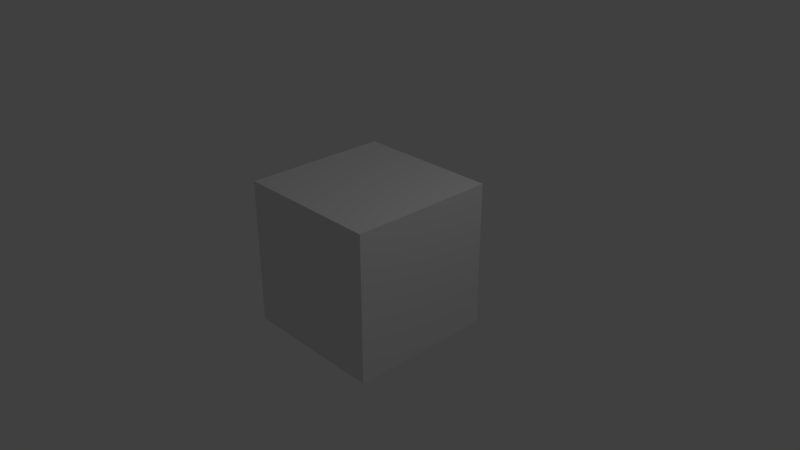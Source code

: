 # Source: property.blend  (saved by Blender 2.79.1; exported with 4.5.12 LTS)
import bpy
from mathutils import Matrix  # noqa: F401  (used for matrix-valued properties, if any)

bpy.ops.wm.read_factory_settings(use_empty=True)
scene = bpy.context.scene
scene.name = 'Scene'

# ---- collections
col_collection_1 = bpy.data.collections.new('Collection 1'); scene.collection.children.link(col_collection_1)

# ---- materials (node trees are filled in below, after node groups)
mat_material = bpy.data.materials.new('Material')
mat_material.alpha_threshold = 0.0
mat_material.roughness = 0.5
mat_material.line_color = (0.0, 0.0, 0.0, 1.0)

# ---- material node trees
mat_material.use_nodes = True; mat_material.node_tree.nodes.clear()
_N = mat_material.node_tree.nodes; _L = mat_material.node_tree.links
n0 = _N.new('ShaderNodeOutputMaterial'); n0.name = 'Material Output'; n0.location = (300, 300)
n1 = _N.new('ShaderNodeBsdfDiffuse'); n1.name = 'Diffuse BSDF'; n1.location = (10, 300)
_L.new(n1.outputs[0], n0.inputs[0])
n0.is_active_output = True

# ---- world
world_world = bpy.data.worlds.new('World'); scene.world = world_world
world_world.use_nodes = True; world_world.node_tree.nodes.clear()
_N = world_world.node_tree.nodes; _L = world_world.node_tree.links
n0 = _N.new('ShaderNodeOutputWorld'); n0.name = 'World Output'; n0.location = (300, 300)
n1 = _N.new('ShaderNodeBackground'); n1.name = 'Background'; n1.location = (10, 300)
n1.inputs[0].default_value = (0.05088, 0.05088, 0.05088, 1.0)
_L.new(n1.outputs[0], n0.inputs[0])
n0.is_active_output = True
world_world.color = (0.05088, 0.05088, 0.05088)
world_world.use_sun_shadow = False
world_world.sun_shadow_jitter_overblur = 0.0
world_world.cycles.sampling_method = 'MANUAL'

# ---- cameras
cam_camera = bpy.data.cameras.new('Camera')
cam_camera.clip_end = 100.0
cam_camera.lens = 35.0
cam_camera.sensor_width = 32.0
cam_camera.sensor_height = 18.0
cam_camera.ortho_scale = 7.314
cam_camera.dof.focus_distance = 0.0

# ---- lights
light_lamp = bpy.data.lights.new('Lamp', 'POINT')
light_lamp.transmission_factor = 0.0
light_lamp.cutoff_distance = 30.0
light_lamp.energy = 100.0
light_lamp.shadow_buffer_clip_start = 1.001
light_lamp.shadow_soft_size = 0.1
light_lamp.shadow_maximum_resolution = 0.006
light_lamp.use_absolute_resolution = True

# ---- meshes
me_cube = bpy.data.meshes.new('Cube')
me_cube.from_pydata([(1.0, 1.0, -1.0), (1.0, -1.0, -1.0), (-1.0, -1.0, -1.0), (-1.0, 1.0, -1.0), (1.0, 1.0, 1.0), (1.0, -1.0, 1.0), (-1.0, -1.0, 1.0), (-1.0, 1.0, 1.0)], [], [(0, 1, 2, 3), (4, 7, 6, 5), (0, 4, 5, 1), (1, 5, 6, 2), (2, 6, 7, 3), (4, 0, 3, 7)])
me_cube.materials.append(mat_material)
me_cube.use_remesh_preserve_volume = False
me_cube.use_remesh_preserve_attributes = False
me_cube.use_mirror_vertex_groups = False
me_cube.update()

# ---- objects
ob_cube = bpy.data.objects.new('Cube', me_cube)
ob_lamp = bpy.data.objects.new('Lamp', light_lamp)
ob_camera = bpy.data.objects.new('Camera', cam_camera)

# ---- transforms, parenting, visibility, modifiers, constraints
ob_cube.location = (0.0, 0.0, 0.0)
ob_cube.lock_rotations_4d = False
ob_cube.empty_display_type = 'ARROWS'
ob_cube.lineart.crease_threshold = 0.0
ob_lamp.location = (4.076, 1.005, 5.904)
ob_lamp.rotation_euler = (0.6503, 0.05522, 1.866)
ob_lamp.lock_rotations_4d = False
ob_lamp.empty_display_type = 'ARROWS'
ob_lamp.color = (0.0, 0.0, 0.0, 0.0)
ob_lamp.lineart.crease_threshold = 0.0
ob_camera.location = (7.481, -6.508, 5.344)
ob_camera.rotation_euler = (1.109, 0.0, 0.8149)
ob_camera.lock_rotations_4d = False
ob_camera.empty_display_type = 'ARROWS'
ob_camera.color = (0.0, 0.0, 0.0, 0.0)
ob_camera.display_type = 'WIRE'
ob_camera.lineart.crease_threshold = 0.0

# ---- collection membership
col_collection_1.objects.link(ob_cube)
col_collection_1.objects.link(ob_lamp)
col_collection_1.objects.link(ob_camera)

# ---- scene / render settings (as saved in the file)
scene.camera = ob_camera
scene.frame_start = 1; scene.frame_end = 250; scene.frame_set(1)
scene.render.engine = 'CYCLES'
scene.render.resolution_percentage = 50
scene.render.dither_intensity = 0.0
scene.cycles.use_denoising = False
scene.cycles.samples = 128
scene.cycles.sampling_pattern = 'TABULATED_SOBOL'
scene.cycles.use_adaptive_sampling = False
scene.cycles.use_light_tree = False
scene.view_settings.view_transform = 'Standard'
bpy.context.view_layer.update()
